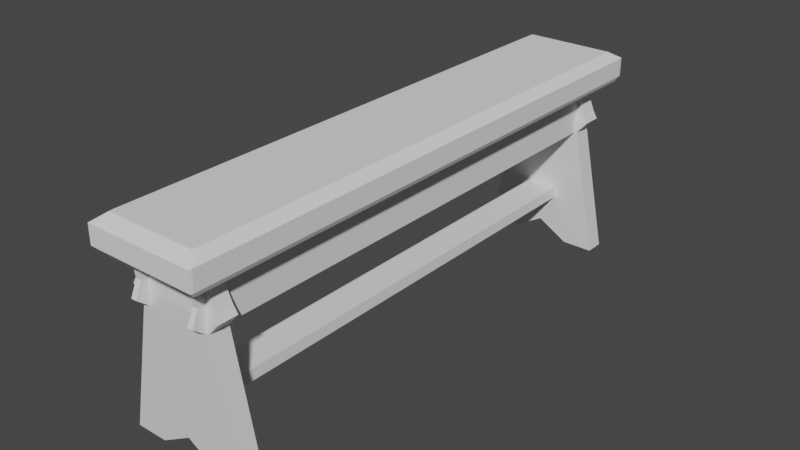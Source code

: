 # Source: bench.blend  (saved by Blender 2.93.20; exported with 4.5.12 LTS)
import bpy
from mathutils import Matrix  # noqa: F401  (used for matrix-valued properties, if any)

bpy.ops.wm.read_factory_settings(use_empty=True)
scene = bpy.context.scene
scene.name = 'Scene'

# ---- collections
col_collection = bpy.data.collections.new('Collection'); scene.collection.children.link(col_collection)

# ---- materials (node trees are filled in below, after node groups)
mat_material = bpy.data.materials.new('Material')
mat_material.alpha_threshold = 0.0
mat_material.use_transparent_shadow = False
mat_material.line_color = (0.0, 0.0, 0.0, 1.0)

# ---- material node trees
mat_material.use_nodes = True; mat_material.node_tree.nodes.clear()
_N = mat_material.node_tree.nodes; _L = mat_material.node_tree.links
n0 = _N.new('ShaderNodeOutputMaterial'); n0.name = 'Material Output'; n0.location = (300, 300)
n1 = _N.new('ShaderNodeBsdfPrincipled'); n1.name = 'Principled BSDF'; n1.location = (10, 300)
n1.distribution = 'GGX'
n1.subsurface_method = 'BURLEY'
n1.inputs[2].default_value = 0.4
n1.inputs[3].default_value = 1.45
n1.inputs[27].default_value = (0.0, 0.0, 0.0, 1.0)
n1.inputs[28].default_value = 1.0
_L.new(n1.outputs[0], n0.inputs[0])
n0.is_active_output = True

# ---- world
world_world = bpy.data.worlds.new('World'); scene.world = world_world
world_world.use_nodes = True; world_world.node_tree.nodes.clear()
_N = world_world.node_tree.nodes; _L = world_world.node_tree.links
n0 = _N.new('ShaderNodeOutputWorld'); n0.name = 'World Output'; n0.location = (300, 300)
n1 = _N.new('ShaderNodeBackground'); n1.name = 'Background'; n1.location = (10, 300)
n1.inputs[0].default_value = (0.05088, 0.05088, 0.05088, 1.0)
_L.new(n1.outputs[0], n0.inputs[0])
n0.is_active_output = True
world_world.color = (0.05088, 0.05088, 0.05088)
world_world.use_sun_shadow = False
world_world.sun_shadow_jitter_overblur = 0.0

# ---- meshes
me_cube = bpy.data.meshes.new('Cube')
me_cube.from_pydata([(0.6631, -45.45, 0.6489), (1.145, -45.45, -1.677), (0.6631, -49.16, 0.6489), (1.145, -49.16, -1.677), (-0.6631, -45.45, 0.6489), (-1.145, -45.45, -1.677), (-0.6631, -49.16, 0.6489), (-1.145, -49.16, -1.677), (-5.747e-10, -45.45, -1.345), (-5.747e-10, -49.16, 0.6489), (-5.747e-10, -49.16, -1.345), (-5.747e-10, -45.45, 0.6489), (0.5724, -49.16, -1.677), (0.3315, -45.45, 0.6489), (0.5724, -45.45, -1.677), (0.3315, -49.16, 0.6489), (-0.5724, -45.45, -1.677), (-0.3315, -49.16, 0.6489), (-0.5724, -49.16, -1.677), (-0.3315, -45.45, 0.6489), (-0.4288, -49.16, 0.8679), (-0.8575, -49.16, 0.8679), (0.8575, -45.45, 0.8679), (0.8575, -49.16, 0.8679), (-0.8575, -45.45, 0.8679), (0.4288, -45.45, 0.8679), (0.4288, -49.16, 0.8679), (3.531e-10, -49.16, 0.8679), (-0.4288, -45.45, 0.8679), (3.531e-10, -45.45, 0.8679), (-0.3916, -49.0, 1.019), (-0.7831, -49.0, 1.019), (0.7831, -45.61, 1.019), (0.7831, -49.0, 1.019), (-0.7831, -45.61, 1.019), (0.3916, -45.61, 1.019), (0.3916, -49.0, 1.019), (2.806e-10, -49.0, 1.019), (-0.3916, -45.61, 1.019), (2.806e-10, -45.61, 1.019), (-0.3543, -48.84, 1.226), (-0.7086, -48.84, 1.226), (0.7086, -45.77, 1.226), (0.7086, -48.84, 1.226), (-0.7086, -45.77, 1.226), (0.3543, -45.77, 1.226), (0.3543, -48.84, 1.226), (-1.69e-10, -48.84, 1.226), (-0.3543, -45.77, 1.226), (-1.69e-10, -45.77, 1.226), (-0.3692, -48.84, 1.454), (-0.7385, -48.84, 1.454), (0.7385, -45.77, 1.454), (0.7385, -48.84, 1.454), (-0.7385, -45.77, 1.454), (0.3692, -45.77, 1.454), (0.3692, -48.84, 1.454), (-3.411e-10, -48.84, 1.454), (-0.3692, -45.77, 1.454), (-3.411e-10, -45.77, 1.454), (-0.4055, -48.84, 1.606), (-0.811, -48.84, 1.606), (0.811, -45.77, 1.606), (0.811, -48.84, 1.606), (-0.811, -45.77, 1.606), (0.4055, -45.77, 1.606), (0.4055, -48.84, 1.606), (-7.085e-10, -48.84, 1.606), (-0.4055, -45.77, 1.606), (-7.085e-10, -45.77, 1.606)], [], [(9, 15, 26, 27), (18, 17, 6, 7), (7, 6, 4, 5), (14, 1, 3, 12), (1, 0, 2, 3), (14, 13, 0, 1), (16, 19, 11, 8), (16, 8, 10, 18), (12, 15, 9, 10), (15, 2, 23, 26), (6, 17, 20, 21), (3, 2, 15, 12), (8, 11, 13, 14), (8, 14, 12, 10), (5, 16, 18, 7), (5, 4, 19, 16), (10, 9, 17, 18), (4, 6, 21, 24), (23, 22, 32, 33), (28, 24, 34, 38), (27, 26, 36, 37), (25, 29, 39, 35), (0, 13, 25, 22), (2, 0, 22, 23), (19, 4, 24, 28), (13, 11, 29, 25), (11, 19, 28, 29), (17, 9, 27, 20), (36, 33, 43, 46), (33, 32, 42, 43), (38, 34, 44, 48), (37, 36, 46, 47), (26, 23, 33, 36), (29, 28, 38, 39), (24, 21, 31, 34), (22, 25, 35, 32), (20, 27, 37, 30), (21, 20, 30, 31), (46, 43, 53, 56), (43, 42, 52, 53), (48, 44, 54, 58), (47, 46, 56, 57), (39, 38, 48, 49), (34, 31, 41, 44), (32, 35, 45, 42), (30, 37, 47, 40), (31, 30, 40, 41), (35, 39, 49, 45), (55, 59, 69, 65), (51, 50, 60, 61), (50, 57, 67, 60), (52, 55, 65, 62), (49, 48, 58, 59), (44, 41, 51, 54), (42, 45, 55, 52), (40, 47, 57, 50), (41, 40, 50, 51), (45, 49, 59, 55), (68, 64, 61, 60), (65, 69, 67, 66), (62, 65, 66, 63), (69, 68, 60, 67), (57, 56, 66, 67), (58, 54, 64, 68), (53, 52, 62, 63), (56, 53, 63, 66), (59, 58, 68, 69), (54, 51, 61, 64)])
_uv = me_cube.uv_layers.new(name='UVMap')
_uv.uv.foreach_set('vector', [0.625, 0.875, 0.625, 0.8125, 0.625, 0.8125, 0.625, 0.875, 0.375, 0.9375, 0.625, 0.9375, 0.625, 1.0, 0.375, 1.0, 0.375, 0.0, 0.625, 0.0, 0.625, 0.25, 0.375, 0.25, 0.3125, 0.5, 0.375, 0.5, 0.375, 0.75, 0.3125, 0.75, 0.375, 0.5, 0.625, 0.5, 0.625, 0.75, 0.375, 0.75, 0.375, 0.4375, 0.625, 0.4375, 0.625, 0.5, 0.375, 0.5, 0.375, 0.3125, 0.625, 0.3125, 0.625, 0.375, 0.375, 0.375, 0.1875, 0.5, 0.25, 0.5, 0.25, 0.75, 0.1875, 0.75, 0.375, 0.8125, 0.625, 0.8125, 0.625, 0.875, 0.375, 0.875, 0.625, 0.8125, 0.625, 0.75, 0.625, 0.75, 0.625, 0.8125, 0.625, 1.0, 0.625, 0.9375, 0.625, 0.9375, 0.625, 1.0, 0.375, 0.75, 0.625, 0.75, 0.625, 0.8125, 0.375, 0.8125, 0.375, 0.375, 0.625, 0.375, 0.625, 0.4375, 0.375, 0.4375, 0.25, 0.5, 0.3125, 0.5, 0.3125, 0.75, 0.25, 0.75, 0.125, 0.5, 0.1875, 0.5, 0.1875, 0.75, 0.125, 0.75, 0.375, 0.25, 0.625, 0.25, 0.625, 0.3125, 0.375, 0.3125, 0.375, 0.875, 0.625, 0.875, 0.625, 0.9375, 0.375, 0.9375, 0.625, 0.25, 0.625, 0.0, 0.625, 0.0, 0.625, 0.25, 0.625, 0.75, 0.625, 0.5, 0.625, 0.5, 0.625, 0.75, 0.625, 0.3125, 0.625, 0.25, 0.625, 0.25, 0.625, 0.3125, 0.625, 0.875, 0.625, 0.8125, 0.625, 0.8125, 0.625, 0.875, 0.625, 0.4375, 0.625, 0.375, 0.625, 0.375, 0.625, 0.4375, 0.625, 0.5, 0.625, 0.4375, 0.625, 0.4375, 0.625, 0.5, 0.625, 0.75, 0.625, 0.5, 0.625, 0.5, 0.625, 0.75, 0.625, 0.3125, 0.625, 0.25, 0.625, 0.25, 0.625, 0.3125, 0.625, 0.4375, 0.625, 0.375, 0.625, 0.375, 0.625, 0.4375, 0.625, 0.375, 0.625, 0.3125, 0.625, 0.3125, 0.625, 0.375, 0.625, 0.9375, 0.625, 0.875, 0.625, 0.875, 0.625, 0.9375, 0.625, 0.8125, 0.625, 0.75, 0.625, 0.75, 0.625, 0.8125, 0.625, 0.75, 0.625, 0.5, 0.625, 0.5, 0.625, 0.75, 0.625, 0.3125, 0.625, 0.25, 0.625, 0.25, 0.625, 0.3125, 0.625, 0.875, 0.625, 0.8125, 0.625, 0.8125, 0.625, 0.875, 0.625, 0.8125, 0.625, 0.75, 0.625, 0.75, 0.625, 0.8125, 0.625, 0.375, 0.625, 0.3125, 0.625, 0.3125, 0.625, 0.375, 0.625, 0.25, 0.625, 0.0, 0.625, 0.0, 0.625, 0.25, 0.625, 0.5, 0.625, 0.4375, 0.625, 0.4375, 0.625, 0.5, 0.625, 0.9375, 0.625, 0.875, 0.625, 0.875, 0.625, 0.9375, 0.625, 1.0, 0.625, 0.9375, 0.625, 0.9375, 0.625, 1.0, 0.625, 0.8125, 0.625, 0.75, 0.625, 0.75, 0.625, 0.8125, 0.625, 0.75, 0.625, 0.5, 0.625, 0.5, 0.625, 0.75, 0.625, 0.3125, 0.625, 0.25, 0.625, 0.25, 0.625, 0.3125, 0.625, 0.875, 0.625, 0.8125, 0.625, 0.8125, 0.625, 0.875, 0.625, 0.375, 0.625, 0.3125, 0.625, 0.3125, 0.625, 0.375, 0.625, 0.25, 0.625, 0.0, 0.625, 0.0, 0.625, 0.25, 0.625, 0.5, 0.625, 0.4375, 0.625, 0.4375, 0.625, 0.5, 0.625, 0.9375, 0.625, 0.875, 0.625, 0.875, 0.625, 0.9375, 0.625, 1.0, 0.625, 0.9375, 0.625, 0.9375, 0.625, 1.0, 0.625, 0.4375, 0.625, 0.375, 0.625, 0.375, 0.625, 0.4375, 0.625, 0.4375, 0.625, 0.375, 0.625, 0.375, 0.625, 0.4375, 0.625, 1.0, 0.625, 0.9375, 0.625, 0.9375, 0.625, 1.0, 0.625, 0.9375, 0.625, 0.875, 0.625, 0.875, 0.625, 0.9375, 0.625, 0.5, 0.625, 0.4375, 0.625, 0.4375, 0.625, 0.5, 0.625, 0.375, 0.625, 0.3125, 0.625, 0.3125, 0.625, 0.375, 0.625, 0.25, 0.625, 0.0, 0.625, 0.0, 0.625, 0.25, 0.625, 0.5, 0.625, 0.4375, 0.625, 0.4375, 0.625, 0.5, 0.625, 0.9375, 0.625, 0.875, 0.625, 0.875, 0.625, 0.9375, 0.625, 1.0, 0.625, 0.9375, 0.625, 0.9375, 0.625, 1.0, 0.625, 0.4375, 0.625, 0.375, 0.625, 0.375, 0.625, 0.4375, 0.8125, 0.5, 0.875, 0.5, 0.875, 0.75, 0.8125, 0.75, 0.6875, 0.5, 0.75, 0.5, 0.75, 0.75, 0.6875, 0.75, 0.625, 0.5, 0.6875, 0.5, 0.6875, 0.75, 0.625, 0.75, 0.75, 0.5, 0.8125, 0.5, 0.8125, 0.75, 0.75, 0.75, 0.625, 0.875, 0.625, 0.8125, 0.625, 0.8125, 0.625, 0.875, 0.625, 0.3125, 0.625, 0.25, 0.625, 0.25, 0.625, 0.3125, 0.625, 0.75, 0.625, 0.5, 0.625, 0.5, 0.625, 0.75, 0.625, 0.8125, 0.625, 0.75, 0.625, 0.75, 0.625, 0.8125, 0.625, 0.375, 0.625, 0.3125, 0.625, 0.3125, 0.625, 0.375, 0.625, 0.25, 0.625, 0.0, 0.625, 0.0, 0.625, 0.25])
me_cube.materials.append(mat_material)
me_cube.use_remesh_preserve_volume = False
me_cube.use_remesh_preserve_attributes = False
me_cube.use_mirror_vertex_groups = False
me_cube.update()
me_cube_001 = bpy.data.meshes.new('Cube.001')
me_cube_001.from_pydata([(-1.0, -1.0, -1.0), (-1.0, -1.0, 1.0), (-1.0, 1.0, -1.0), (-1.0, 1.0, 1.0), (1.0, -1.0, -1.0), (1.0, -1.0, 1.0), (1.0, 1.0, -1.0), (1.0, 1.0, 1.0)], [], [(0, 1, 3, 2), (2, 3, 7, 6), (6, 7, 5, 4), (4, 5, 1, 0), (2, 6, 4, 0), (7, 3, 1, 5)])
_uv = me_cube_001.uv_layers.new(name='UVMap')
_uv.uv.foreach_set('vector', [0.375, 0.0, 0.625, 0.0, 0.625, 0.25, 0.375, 0.25, 0.375, 0.25, 0.625, 0.25, 0.625, 0.5, 0.375, 0.5, 0.375, 0.5, 0.625, 0.5, 0.625, 0.75, 0.375, 0.75, 0.375, 0.75, 0.625, 0.75, 0.625, 1.0, 0.375, 1.0, 0.125, 0.5, 0.375, 0.5, 0.375, 0.75, 0.125, 0.75, 0.625, 0.5, 0.875, 0.5, 0.875, 0.75, 0.625, 0.75])
me_cube_001.use_remesh_fix_poles = True
me_cube_001.use_remesh_preserve_attributes = False
me_cube_001.update()
me_cube_002 = bpy.data.meshes.new('Cube.002')
me_cube_002.from_pydata([(-1.0, -1.0, -1.0), (-1.0, -1.0, 1.0), (-1.0, 1.0, -1.0), (-1.0, 1.0, 1.0), (1.0, -1.0, -1.0), (1.0, -1.0, 1.0), (1.0, 1.0, -1.0), (1.0, 1.0, 1.0), (-0.8267, -0.9564, 1.798), (-0.8267, 0.9564, 1.798), (0.8267, 0.9564, 1.798), (0.8267, -0.9564, 1.798), (-0.9567, 0.9854, -1.517), (-0.9567, -0.9854, -1.517), (0.9567, 0.9854, -1.517), (0.9567, -0.9854, -1.517)], [], [(0, 1, 3, 2), (2, 3, 7, 6), (6, 7, 5, 4), (4, 5, 1, 0), (6, 4, 15, 14), (7, 3, 9, 10), (10, 9, 8, 11), (5, 7, 10, 11), (3, 1, 8, 9), (1, 5, 11, 8), (12, 14, 15, 13), (4, 0, 13, 15), (2, 6, 14, 12), (0, 2, 12, 13)])
_uv = me_cube_002.uv_layers.new(name='UVMap')
_uv.uv.foreach_set('vector', [0.9999, 0.0001001, 0.9999, 0.5116, 9.998e-05, 0.5116, 0.0001001, 9.998e-05, 0.9999, 0.0001001, 0.9999, 0.5038, 9.998e-05, 0.5038, 0.0001001, 9.998e-05, 9.998e-05, 0.1601, 0.0001001, 9.998e-05, 0.9999, 0.0001001, 0.9999, 0.1601, 9.998e-05, 0.3202, 0.0001001, 9.998e-05, 0.9999, 0.0001001, 0.9999, 0.3202, 0.375, 0.5, 0.375, 0.75, 0.375, 0.75, 0.375, 0.5, 6.329e-05, 0.9999, 6.32e-05, 6.32e-05, 0.3995, 0.08673, 0.3995, 0.9133, 0.8643, 0.9999, 9.295e-05, 0.9999, 9.295e-05, 9.295e-05, 0.8643, 9.308e-05, 0.4082, 6.388e-05, 0.4082, 0.9999, 0.2852, 0.9781, 0.2852, 0.02187, 6.388e-05, 0.9999, 6.391e-05, 6.388e-05, 0.127, 0.02187, 0.127, 0.9781, 0.3995, 6.32e-05, 0.3995, 0.9999, 6.32e-05, 0.9133, 6.326e-05, 0.08673, 0.125, 0.5, 0.375, 0.5, 0.375, 0.75, 0.125, 0.75, 0.375, 0.75, 0.375, 1.0, 0.375, 1.0, 0.375, 0.75, 0.375, 0.25, 0.375, 0.5, 0.375, 0.5, 0.375, 0.25, 0.375, 0.0, 0.375, 0.25, 0.375, 0.25, 0.375, 0.0])
me_cube_002.use_remesh_fix_poles = True
me_cube_002.use_remesh_preserve_attributes = False
me_cube_002.update()
me_cube_003 = bpy.data.meshes.new('Cube.003')
me_cube_003.from_pydata([(3.629, -1.0, 0.6158), (3.629, -1.0, 1.495), (3.629, 1.0, 0.6158), (3.629, 1.0, 1.495), (4.333, -1.0, 0.6158), (4.333, -1.0, 1.495), (4.333, 1.0, 0.6158), (4.333, 1.0, 1.495), (3.629, -1.123, 0.7884), (3.629, -1.111, 1.495), (3.629, 1.111, 1.495), (3.629, 1.123, 0.7884), (4.333, 1.123, 0.7884), (4.333, 1.111, 1.495), (4.333, -1.111, 1.495), (4.333, -1.123, 0.7884), (3.629, -1.0, 1.055), (3.629, 1.0, 1.055), (4.333, 1.0, 1.055), (4.333, -1.0, 1.055), (3.629, -1.096, 1.055), (3.629, 1.096, 1.055), (4.333, 1.096, 1.055), (4.333, -1.096, 1.055), (4.333, 1.074, 1.495), (3.629, 1.074, 1.495), (3.629, 1.074, 0.6158), (4.333, 1.074, 0.6158), (4.333, 1.074, 1.055), (3.629, 1.074, 1.055), (4.333, -1.074, 1.495), (4.333, -1.074, 0.6158), (3.629, -1.074, 0.6158), (3.629, -1.074, 1.495), (3.629, -1.074, 1.055), (4.333, -1.074, 1.055)], [], [(16, 1, 3, 17), (25, 24, 13, 10), (18, 7, 5, 19), (35, 30, 14, 23), (2, 6, 4, 0), (7, 3, 1, 5), (21, 10, 13, 22), (23, 14, 9, 20), (29, 25, 10, 21), (34, 32, 8, 20), (32, 31, 15, 8), (28, 27, 12, 22), (27, 26, 11, 12), (30, 33, 9, 14), (24, 28, 22, 13), (33, 34, 20, 9), (26, 29, 21, 11), (15, 23, 20, 8), (11, 21, 22, 12), (31, 35, 23, 15), (6, 18, 19, 4), (0, 16, 17, 2), (2, 17, 29, 26), (7, 18, 28, 24), (6, 2, 26, 27), (18, 6, 27, 28), (17, 3, 25, 29), (3, 7, 24, 25), (4, 19, 35, 31), (1, 16, 34, 33), (5, 1, 33, 30), (0, 4, 31, 32), (16, 0, 32, 34), (19, 5, 30, 35)])
_uv = me_cube_003.uv_layers.new(name='UVMap')
_uv.uv.foreach_set('vector', [0.5, 0.0, 0.625, 0.0, 0.625, 0.25, 0.5, 0.25, 0.875, 0.5, 0.625, 0.5, 0.625, 0.5, 0.875, 0.5, 0.5, 0.5, 0.625, 0.5, 0.625, 0.75, 0.5, 0.75, 0.5, 0.75, 0.625, 0.75, 0.625, 0.75, 0.5, 0.75, 0.125, 0.5, 0.375, 0.5, 0.375, 0.75, 0.125, 0.75, 0.625, 0.5, 0.875, 0.5, 0.875, 0.75, 0.625, 0.75, 0.5, 0.25, 0.625, 0.25, 0.625, 0.5, 0.5, 0.5, 0.5, 0.75, 0.625, 0.75, 0.625, 1.0, 0.5, 1.0, 0.5, 0.25, 0.625, 0.25, 0.625, 0.25, 0.5, 0.25, 0.5, 0.0, 0.375, 0.0, 0.375, 0.0, 0.5, 0.0, 0.125, 0.75, 0.375, 0.75, 0.375, 0.75, 0.125, 0.75, 0.5, 0.5, 0.375, 0.5, 0.375, 0.5, 0.5, 0.5, 0.375, 0.5, 0.125, 0.5, 0.125, 0.5, 0.375, 0.5, 0.625, 0.75, 0.875, 0.75, 0.875, 0.75, 0.625, 0.75, 0.625, 0.5, 0.5, 0.5, 0.5, 0.5, 0.625, 0.5, 0.625, 0.0, 0.5, 0.0, 0.5, 0.0, 0.625, 0.0, 0.375, 0.25, 0.5, 0.25, 0.5, 0.25, 0.375, 0.25, 0.375, 0.75, 0.5, 0.75, 0.5, 1.0, 0.375, 1.0, 0.375, 0.25, 0.5, 0.25, 0.5, 0.5, 0.375, 0.5, 0.375, 0.75, 0.5, 0.75, 0.5, 0.75, 0.375, 0.75, 0.375, 0.5, 0.5, 0.5, 0.5, 0.75, 0.375, 0.75, 0.375, 0.0, 0.5, 0.0, 0.5, 0.25, 0.375, 0.25, 0.375, 0.25, 0.5, 0.25, 0.5, 0.25, 0.375, 0.25, 0.625, 0.5, 0.5, 0.5, 0.5, 0.5, 0.625, 0.5, 0.375, 0.5, 0.125, 0.5, 0.125, 0.5, 0.375, 0.5, 0.5, 0.5, 0.375, 0.5, 0.375, 0.5, 0.5, 0.5, 0.5, 0.25, 0.625, 0.25, 0.625, 0.25, 0.5, 0.25, 0.875, 0.5, 0.625, 0.5, 0.625, 0.5, 0.875, 0.5, 0.375, 0.75, 0.5, 0.75, 0.5, 0.75, 0.375, 0.75, 0.625, 0.0, 0.5, 0.0, 0.5, 0.0, 0.625, 0.0, 0.625, 0.75, 0.875, 0.75, 0.875, 0.75, 0.625, 0.75, 0.125, 0.75, 0.375, 0.75, 0.375, 0.75, 0.125, 0.75, 0.5, 0.0, 0.375, 0.0, 0.375, 0.0, 0.5, 0.0, 0.5, 0.75, 0.625, 0.75, 0.625, 0.75, 0.5, 0.75])
me_cube_003.use_remesh_fix_poles = True
me_cube_003.use_remesh_preserve_attributes = False
me_cube_003.update()

# ---- objects
ob_cube = bpy.data.objects.new('Cube', me_cube)
ob_cube_001 = bpy.data.objects.new('Cube.001', me_cube_001)
ob_cube_002 = bpy.data.objects.new('Cube.002', me_cube_002)
ob_cube_003 = bpy.data.objects.new('Cube.003', me_cube_003)

# ---- transforms, parenting, visibility, modifiers, constraints
ob_cube.location = (0.0, 0.0, 1.525)
ob_cube.scale = (1.0, 0.09499, 1.0)
ob_cube.lock_rotations_4d = False
ob_cube.empty_display_type = 'ARROWS'
ob_cube.lineart.crease_threshold = 0.0
_m = ob_cube.modifiers.new('Mirror', 'MIRROR')
_m.use_axis = (False, True, False)
ob_cube_001.location = (0.0, 0.0, 0.8421)
ob_cube_001.scale = (0.2897, 4.519, 0.1031)
ob_cube_002.location = (0.0, 0.0, 3.296)
ob_cube_002.scale = (1.0, 5.161, 0.1701)
_m = ob_cube_002.modifiers.new('Bevel', 'BEVEL')
_m.width = 0.01
_m.width_pct = 0.01
ob_cube_003.location = (-0.004381, 0.0, 1.546)
ob_cube_003.scale = (0.1432, 4.359, 1.0)
_m = ob_cube_003.modifiers.new('Mirror', 'MIRROR')

# ---- collection membership
col_collection.objects.link(ob_cube)
col_collection.objects.link(ob_cube_001)
col_collection.objects.link(ob_cube_002)
col_collection.objects.link(ob_cube_003)

# ---- scene / render settings (as saved in the file)
scene.frame_start = 1; scene.frame_end = 250; scene.frame_set(1)
scene.render.engine = 'BLENDER_EEVEE_NEXT'
scene.cycles.use_denoising = False
scene.cycles.samples = 128
scene.cycles.sampling_pattern = 'TABULATED_SOBOL'
scene.cycles.use_adaptive_sampling = False
scene.cycles.use_light_tree = False
scene.view_settings.view_transform = 'Filmic'
bpy.context.view_layer.update()

# ---- added for rendering (the .blend has no active camera and no usable light): camera, sun
cam_auto = bpy.data.cameras.new('AutoCamera')
cam_auto.lens = 50.0
cam_auto.sensor_width = 36.0
cam_auto.clip_end = 1000.0
ob_auto_camera = bpy.data.objects.new('AutoCamera', cam_auto)
scene.collection.objects.link(ob_auto_camera)
ob_auto_camera.location = (10.3802, -12.4562, 10.0287)
ob_auto_camera.rotation_euler = (1.09748, -7.21219e-08, 0.694738)
scene.camera = ob_auto_camera
light_auto_sun = bpy.data.lights.new('AutoSun', 'SUN')
light_auto_sun.energy = 3.0
light_auto_sun.angle = 0.0523599
ob_auto_sun = bpy.data.objects.new('AutoSun', light_auto_sun)
scene.collection.objects.link(ob_auto_sun)
ob_auto_sun.rotation_euler = (0.872665, 0.174533, 0.523599)
bpy.context.view_layer.update()
